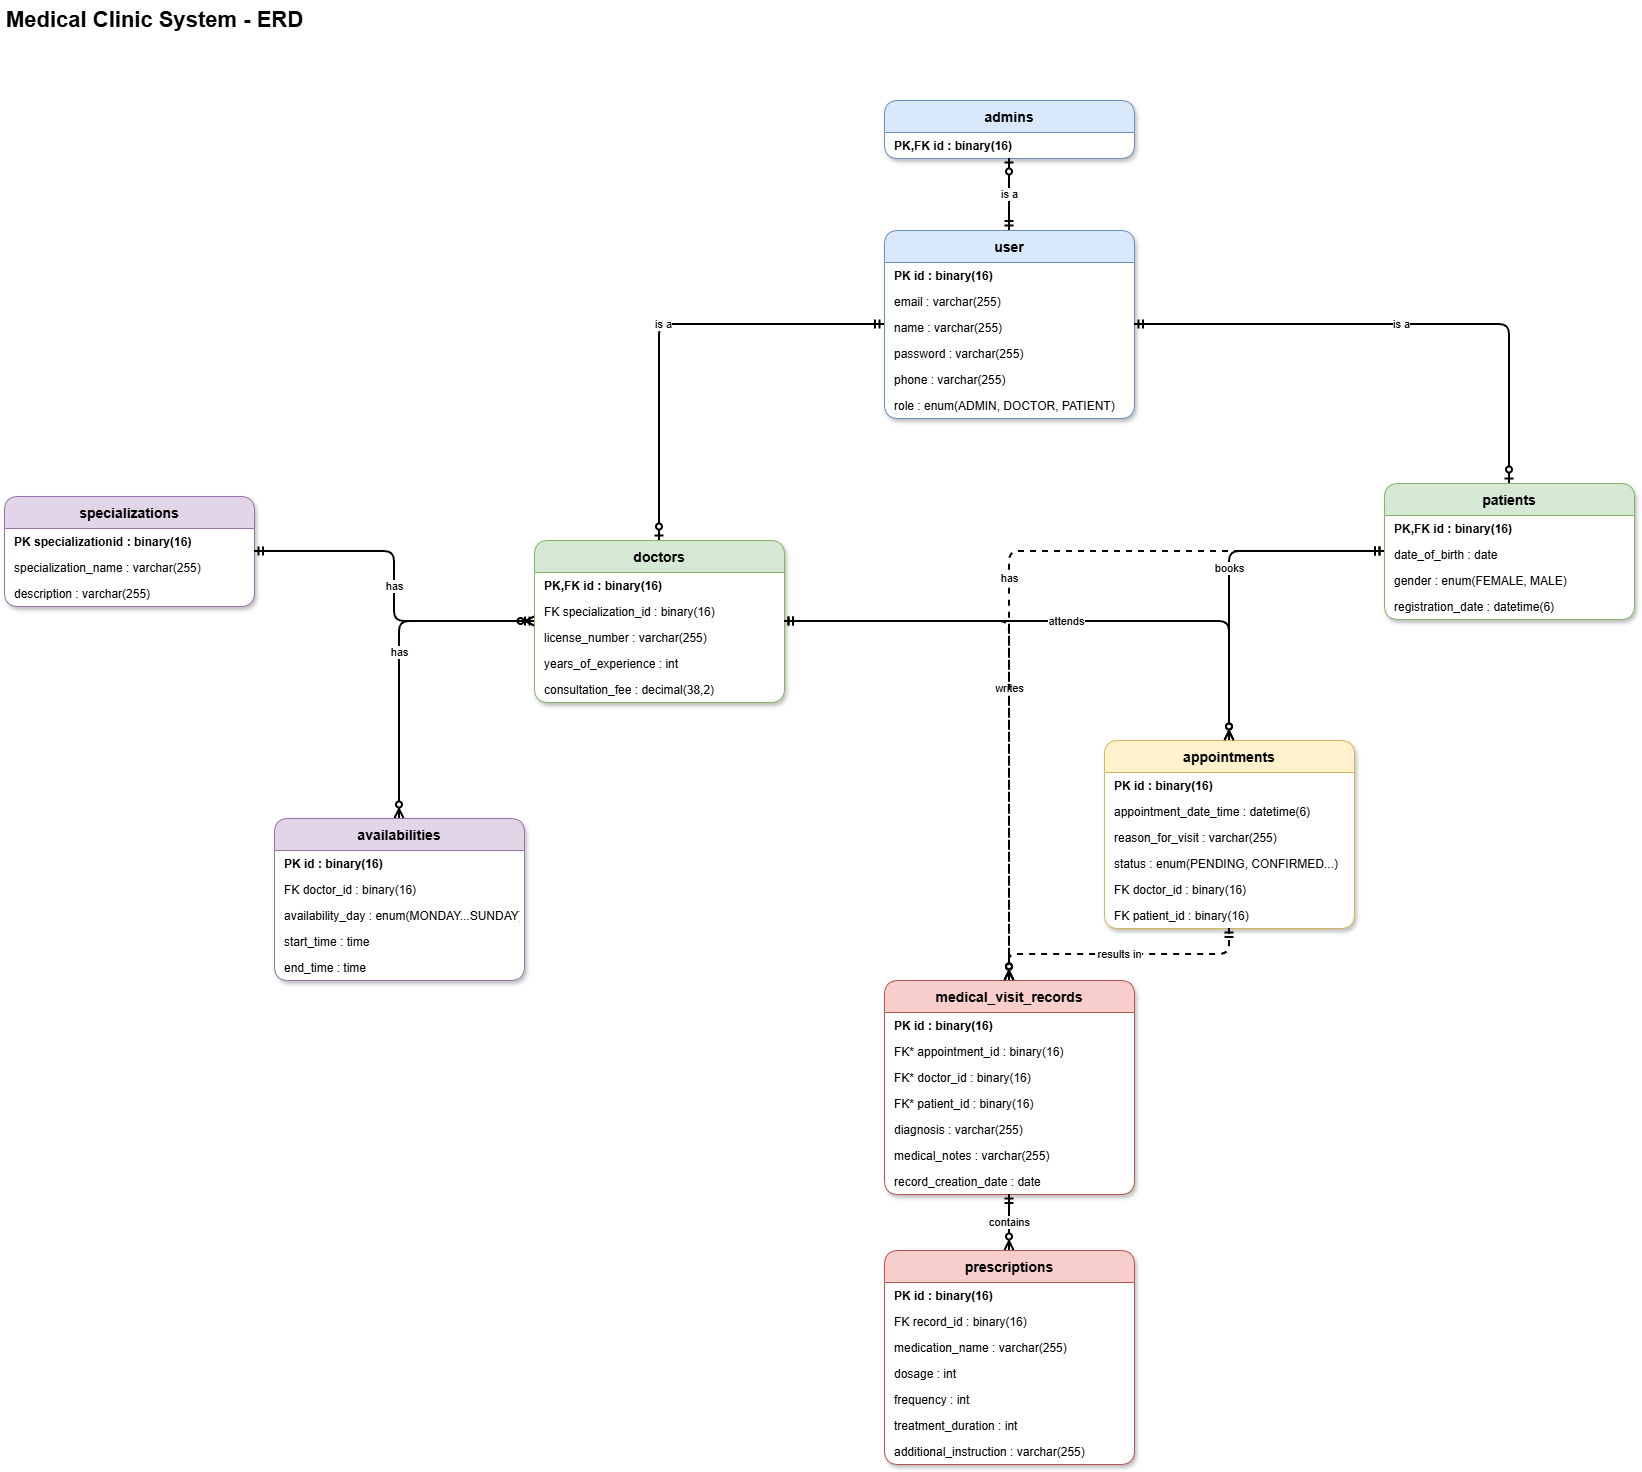

The diagram above was exported from draw.io. Its source (the exported page's mxGraphModel, read from the mxfile embedded in the PNG):
<mxGraphModel dx="2826" dy="2010" grid="1" gridSize="10" guides="1" tooltips="1" connect="1" arrows="1" fold="1" page="1" pageScale="1" pageWidth="1600" pageHeight="1300" math="0" shadow="0">
  <root>
    <mxCell id="0" />
    <mxCell id="1" parent="0" />
    <mxCell id="title" parent="1" style="text;html=1;fontSize=22;fontStyle=1;align=left;verticalAlign=middle;" value="Medical Clinic System - ERD" vertex="1">
      <mxGeometry height="40" width="320" x="-140" y="-210" as="geometry" />
    </mxCell>
    <mxCell id="user" parent="1" style="swimlane;fontStyle=1;childLayout=stackLayout;horizontal=1;startSize=32;horizontalStack=0;resizeParent=1;resizeParentMax=0;resizeLast=0;collapsible=0;marginBottom=0;fillColor=#dae8fc;strokeColor=#6c8ebf;fontSize=14;rounded=1;swimlaneFillColor=#ffffff;shadow=1;" value="user" vertex="1">
      <mxGeometry height="188" width="250" x="740" y="20" as="geometry" />
    </mxCell>
    <mxCell id="user_0" parent="user" style="text;strokeColor=none;fillColor=none;align=left;verticalAlign=middle;spacingLeft=8;spacingRight=4;overflow=hidden;rotatable=0;whiteSpace=nowrap;fontSize=12;fontStyle=1;" value="PK  id : binary(16)" vertex="1">
      <mxGeometry height="26" width="250" y="32" as="geometry" />
    </mxCell>
    <mxCell id="user_1" parent="user" style="text;strokeColor=none;fillColor=none;align=left;verticalAlign=middle;spacingLeft=8;spacingRight=4;overflow=hidden;rotatable=0;whiteSpace=nowrap;fontSize=12;" value="email : varchar(255)" vertex="1">
      <mxGeometry height="26" width="250" y="58" as="geometry" />
    </mxCell>
    <mxCell id="user_2" parent="user" style="text;strokeColor=none;fillColor=none;align=left;verticalAlign=middle;spacingLeft=8;spacingRight=4;overflow=hidden;rotatable=0;whiteSpace=nowrap;fontSize=12;" value="name : varchar(255)" vertex="1">
      <mxGeometry height="26" width="250" y="84" as="geometry" />
    </mxCell>
    <mxCell id="user_3" parent="user" style="text;strokeColor=none;fillColor=none;align=left;verticalAlign=middle;spacingLeft=8;spacingRight=4;overflow=hidden;rotatable=0;whiteSpace=nowrap;fontSize=12;" value="password : varchar(255)" vertex="1">
      <mxGeometry height="26" width="250" y="110" as="geometry" />
    </mxCell>
    <mxCell id="user_4" parent="user" style="text;strokeColor=none;fillColor=none;align=left;verticalAlign=middle;spacingLeft=8;spacingRight=4;overflow=hidden;rotatable=0;whiteSpace=nowrap;fontSize=12;" value="phone : varchar(255)" vertex="1">
      <mxGeometry height="26" width="250" y="136" as="geometry" />
    </mxCell>
    <mxCell id="user_5" parent="user" style="text;strokeColor=none;fillColor=none;align=left;verticalAlign=middle;spacingLeft=8;spacingRight=4;overflow=hidden;rotatable=0;whiteSpace=nowrap;fontSize=12;" value="role : enum(ADMIN, DOCTOR, PATIENT)" vertex="1">
      <mxGeometry height="26" width="250" y="162" as="geometry" />
    </mxCell>
    <mxCell id="admins" parent="1" style="swimlane;fontStyle=1;childLayout=stackLayout;horizontal=1;startSize=32;horizontalStack=0;resizeParent=1;resizeParentMax=0;resizeLast=0;collapsible=0;marginBottom=0;fillColor=#dae8fc;strokeColor=#6c8ebf;fontSize=14;rounded=1;swimlaneFillColor=#ffffff;shadow=1;" value="admins" vertex="1">
      <mxGeometry height="58" width="250" x="740" y="-110" as="geometry" />
    </mxCell>
    <mxCell id="admins_0" parent="admins" style="text;strokeColor=none;fillColor=none;align=left;verticalAlign=middle;spacingLeft=8;spacingRight=4;overflow=hidden;rotatable=0;whiteSpace=nowrap;fontSize=12;fontStyle=1;" value="PK,FK  id : binary(16)" vertex="1">
      <mxGeometry height="26" width="250" y="32" as="geometry" />
    </mxCell>
    <mxCell id="specializations" parent="1" style="swimlane;fontStyle=1;childLayout=stackLayout;horizontal=1;startSize=32;horizontalStack=0;resizeParent=1;resizeParentMax=0;resizeLast=0;collapsible=0;marginBottom=0;fillColor=#e1d5e7;strokeColor=#9673a6;fontSize=14;rounded=1;swimlaneFillColor=#ffffff;shadow=1;" value="specializations" vertex="1">
      <mxGeometry height="110" width="250" x="-140" y="286" as="geometry" />
    </mxCell>
    <mxCell id="specializations_0" parent="specializations" style="text;strokeColor=none;fillColor=none;align=left;verticalAlign=middle;spacingLeft=8;spacingRight=4;overflow=hidden;rotatable=0;whiteSpace=nowrap;fontSize=12;fontStyle=1;" value="PK  specializationid : binary(16)" vertex="1">
      <mxGeometry height="26" width="250" y="32" as="geometry" />
    </mxCell>
    <mxCell id="specializations_1" parent="specializations" style="text;strokeColor=none;fillColor=none;align=left;verticalAlign=middle;spacingLeft=8;spacingRight=4;overflow=hidden;rotatable=0;whiteSpace=nowrap;fontSize=12;" value="specialization_name : varchar(255)" vertex="1">
      <mxGeometry height="26" width="250" y="58" as="geometry" />
    </mxCell>
    <mxCell id="specializations_2" parent="specializations" style="text;strokeColor=none;fillColor=none;align=left;verticalAlign=middle;spacingLeft=8;spacingRight=4;overflow=hidden;rotatable=0;whiteSpace=nowrap;fontSize=12;" value="description : varchar(255)" vertex="1">
      <mxGeometry height="26" width="250" y="84" as="geometry" />
    </mxCell>
    <mxCell id="doctors" parent="1" style="swimlane;fontStyle=1;childLayout=stackLayout;horizontal=1;startSize=32;horizontalStack=0;resizeParent=1;resizeParentMax=0;resizeLast=0;collapsible=0;marginBottom=0;fillColor=#d5e8d4;strokeColor=#82b366;fontSize=14;rounded=1;swimlaneFillColor=#ffffff;shadow=1;" value="doctors" vertex="1">
      <mxGeometry height="162" width="250" x="390" y="330" as="geometry" />
    </mxCell>
    <mxCell id="doctors_0" parent="doctors" style="text;strokeColor=none;fillColor=none;align=left;verticalAlign=middle;spacingLeft=8;spacingRight=4;overflow=hidden;rotatable=0;whiteSpace=nowrap;fontSize=12;fontStyle=1;" value="PK,FK  id : binary(16)" vertex="1">
      <mxGeometry height="26" width="250" y="32" as="geometry" />
    </mxCell>
    <mxCell id="doctors_1" parent="doctors" style="text;strokeColor=none;fillColor=none;align=left;verticalAlign=middle;spacingLeft=8;spacingRight=4;overflow=hidden;rotatable=0;whiteSpace=nowrap;fontSize=12;" value="FK  specialization_id : binary(16)" vertex="1">
      <mxGeometry height="26" width="250" y="58" as="geometry" />
    </mxCell>
    <mxCell id="doctors_2" parent="doctors" style="text;strokeColor=none;fillColor=none;align=left;verticalAlign=middle;spacingLeft=8;spacingRight=4;overflow=hidden;rotatable=0;whiteSpace=nowrap;fontSize=12;" value="license_number : varchar(255)" vertex="1">
      <mxGeometry height="26" width="250" y="84" as="geometry" />
    </mxCell>
    <mxCell id="doctors_3" parent="doctors" style="text;strokeColor=none;fillColor=none;align=left;verticalAlign=middle;spacingLeft=8;spacingRight=4;overflow=hidden;rotatable=0;whiteSpace=nowrap;fontSize=12;" value="years_of_experience : int" vertex="1">
      <mxGeometry height="26" width="250" y="110" as="geometry" />
    </mxCell>
    <mxCell id="doctors_4" parent="doctors" style="text;strokeColor=none;fillColor=none;align=left;verticalAlign=middle;spacingLeft=8;spacingRight=4;overflow=hidden;rotatable=0;whiteSpace=nowrap;fontSize=12;" value="consultation_fee : decimal(38,2)" vertex="1">
      <mxGeometry height="26" width="250" y="136" as="geometry" />
    </mxCell>
    <mxCell id="appointments" parent="1" style="swimlane;fontStyle=1;childLayout=stackLayout;horizontal=1;startSize=32;horizontalStack=0;resizeParent=1;resizeParentMax=0;resizeLast=0;collapsible=0;marginBottom=0;fillColor=#fff2cc;strokeColor=#d6b656;fontSize=14;rounded=1;swimlaneFillColor=#ffffff;shadow=1;" value="appointments" vertex="1">
      <mxGeometry height="188" width="250" x="960" y="530" as="geometry" />
    </mxCell>
    <mxCell id="appointments_0" parent="appointments" style="text;strokeColor=none;fillColor=none;align=left;verticalAlign=middle;spacingLeft=8;spacingRight=4;overflow=hidden;rotatable=0;whiteSpace=nowrap;fontSize=12;fontStyle=1;" value="PK  id : binary(16)" vertex="1">
      <mxGeometry height="26" width="250" y="32" as="geometry" />
    </mxCell>
    <mxCell id="appointments_1" parent="appointments" style="text;strokeColor=none;fillColor=none;align=left;verticalAlign=middle;spacingLeft=8;spacingRight=4;overflow=hidden;rotatable=0;whiteSpace=nowrap;fontSize=12;" value="appointment_date_time : datetime(6)" vertex="1">
      <mxGeometry height="26" width="250" y="58" as="geometry" />
    </mxCell>
    <mxCell id="appointments_2" parent="appointments" style="text;strokeColor=none;fillColor=none;align=left;verticalAlign=middle;spacingLeft=8;spacingRight=4;overflow=hidden;rotatable=0;whiteSpace=nowrap;fontSize=12;" value="reason_for_visit : varchar(255)" vertex="1">
      <mxGeometry height="26" width="250" y="84" as="geometry" />
    </mxCell>
    <mxCell id="appointments_3" parent="appointments" style="text;strokeColor=none;fillColor=none;align=left;verticalAlign=middle;spacingLeft=8;spacingRight=4;overflow=hidden;rotatable=0;whiteSpace=nowrap;fontSize=12;" value="status : enum(PENDING, CONFIRMED...)" vertex="1">
      <mxGeometry height="26" width="250" y="110" as="geometry" />
    </mxCell>
    <mxCell id="appointments_4" parent="appointments" style="text;strokeColor=none;fillColor=none;align=left;verticalAlign=middle;spacingLeft=8;spacingRight=4;overflow=hidden;rotatable=0;whiteSpace=nowrap;fontSize=12;" value="FK  doctor_id : binary(16)" vertex="1">
      <mxGeometry height="26" width="250" y="136" as="geometry" />
    </mxCell>
    <mxCell id="appointments_5" parent="appointments" style="text;strokeColor=none;fillColor=none;align=left;verticalAlign=middle;spacingLeft=8;spacingRight=4;overflow=hidden;rotatable=0;whiteSpace=nowrap;fontSize=12;" value="FK  patient_id : binary(16)" vertex="1">
      <mxGeometry height="26" width="250" y="162" as="geometry" />
    </mxCell>
    <mxCell id="patients" parent="1" style="swimlane;fontStyle=1;childLayout=stackLayout;horizontal=1;startSize=32;horizontalStack=0;resizeParent=1;resizeParentMax=0;resizeLast=0;collapsible=0;marginBottom=0;fillColor=#d5e8d4;strokeColor=#82b366;fontSize=14;rounded=1;swimlaneFillColor=#ffffff;shadow=1;" value="patients" vertex="1">
      <mxGeometry height="136" width="250" x="1240" y="273" as="geometry" />
    </mxCell>
    <mxCell id="patients_0" parent="patients" style="text;strokeColor=none;fillColor=none;align=left;verticalAlign=middle;spacingLeft=8;spacingRight=4;overflow=hidden;rotatable=0;whiteSpace=nowrap;fontSize=12;fontStyle=1;" value="PK,FK  id : binary(16)" vertex="1">
      <mxGeometry height="26" width="250" y="32" as="geometry" />
    </mxCell>
    <mxCell id="patients_1" parent="patients" style="text;strokeColor=none;fillColor=none;align=left;verticalAlign=middle;spacingLeft=8;spacingRight=4;overflow=hidden;rotatable=0;whiteSpace=nowrap;fontSize=12;" value="date_of_birth : date" vertex="1">
      <mxGeometry height="26" width="250" y="58" as="geometry" />
    </mxCell>
    <mxCell id="patients_2" parent="patients" style="text;strokeColor=none;fillColor=none;align=left;verticalAlign=middle;spacingLeft=8;spacingRight=4;overflow=hidden;rotatable=0;whiteSpace=nowrap;fontSize=12;" value="gender : enum(FEMALE, MALE)" vertex="1">
      <mxGeometry height="26" width="250" y="84" as="geometry" />
    </mxCell>
    <mxCell id="patients_3" parent="patients" style="text;strokeColor=none;fillColor=none;align=left;verticalAlign=middle;spacingLeft=8;spacingRight=4;overflow=hidden;rotatable=0;whiteSpace=nowrap;fontSize=12;" value="registration_date : datetime(6)" vertex="1">
      <mxGeometry height="26" width="250" y="110" as="geometry" />
    </mxCell>
    <mxCell id="availabilities" parent="1" style="swimlane;fontStyle=1;childLayout=stackLayout;horizontal=1;startSize=32;horizontalStack=0;resizeParent=1;resizeParentMax=0;resizeLast=0;collapsible=0;marginBottom=0;fillColor=#e1d5e7;strokeColor=#9673a6;fontSize=14;rounded=1;swimlaneFillColor=#ffffff;shadow=1;" value="availabilities" vertex="1">
      <mxGeometry height="162" width="250" x="130" y="608" as="geometry" />
    </mxCell>
    <mxCell id="availabilities_0" parent="availabilities" style="text;strokeColor=none;fillColor=none;align=left;verticalAlign=middle;spacingLeft=8;spacingRight=4;overflow=hidden;rotatable=0;whiteSpace=nowrap;fontSize=12;fontStyle=1;" value="PK  id : binary(16)" vertex="1">
      <mxGeometry height="26" width="250" y="32" as="geometry" />
    </mxCell>
    <mxCell id="availabilities_1" parent="availabilities" style="text;strokeColor=none;fillColor=none;align=left;verticalAlign=middle;spacingLeft=8;spacingRight=4;overflow=hidden;rotatable=0;whiteSpace=nowrap;fontSize=12;" value="FK  doctor_id : binary(16)" vertex="1">
      <mxGeometry height="26" width="250" y="58" as="geometry" />
    </mxCell>
    <mxCell id="availabilities_2" parent="availabilities" style="text;strokeColor=none;fillColor=none;align=left;verticalAlign=middle;spacingLeft=8;spacingRight=4;overflow=hidden;rotatable=0;whiteSpace=nowrap;fontSize=12;" value="availability_day : enum(MONDAY...SUNDAY)" vertex="1">
      <mxGeometry height="26" width="250" y="84" as="geometry" />
    </mxCell>
    <mxCell id="availabilities_3" parent="availabilities" style="text;strokeColor=none;fillColor=none;align=left;verticalAlign=middle;spacingLeft=8;spacingRight=4;overflow=hidden;rotatable=0;whiteSpace=nowrap;fontSize=12;" value="start_time : time" vertex="1">
      <mxGeometry height="26" width="250" y="110" as="geometry" />
    </mxCell>
    <mxCell id="availabilities_4" parent="availabilities" style="text;strokeColor=none;fillColor=none;align=left;verticalAlign=middle;spacingLeft=8;spacingRight=4;overflow=hidden;rotatable=0;whiteSpace=nowrap;fontSize=12;" value="end_time : time" vertex="1">
      <mxGeometry height="26" width="250" y="136" as="geometry" />
    </mxCell>
    <mxCell id="medical_visit_records" parent="1" style="swimlane;fontStyle=1;childLayout=stackLayout;horizontal=1;startSize=32;horizontalStack=0;resizeParent=1;resizeParentMax=0;resizeLast=0;collapsible=0;marginBottom=0;fillColor=#f8cecc;strokeColor=#b85450;fontSize=14;rounded=1;swimlaneFillColor=#ffffff;shadow=1;" value="medical_visit_records" vertex="1">
      <mxGeometry height="214" width="250" x="740" y="770" as="geometry" />
    </mxCell>
    <mxCell id="medical_visit_records_0" parent="medical_visit_records" style="text;strokeColor=none;fillColor=none;align=left;verticalAlign=middle;spacingLeft=8;spacingRight=4;overflow=hidden;rotatable=0;whiteSpace=nowrap;fontSize=12;fontStyle=1;" value="PK  id : binary(16)" vertex="1">
      <mxGeometry height="26" width="250" y="32" as="geometry" />
    </mxCell>
    <mxCell id="medical_visit_records_1" parent="medical_visit_records" style="text;strokeColor=none;fillColor=none;align=left;verticalAlign=middle;spacingLeft=8;spacingRight=4;overflow=hidden;rotatable=0;whiteSpace=nowrap;fontSize=12;" value="FK*  appointment_id : binary(16)" vertex="1">
      <mxGeometry height="26" width="250" y="58" as="geometry" />
    </mxCell>
    <mxCell id="medical_visit_records_2" parent="medical_visit_records" style="text;strokeColor=none;fillColor=none;align=left;verticalAlign=middle;spacingLeft=8;spacingRight=4;overflow=hidden;rotatable=0;whiteSpace=nowrap;fontSize=12;" value="FK*  doctor_id : binary(16)" vertex="1">
      <mxGeometry height="26" width="250" y="84" as="geometry" />
    </mxCell>
    <mxCell id="medical_visit_records_3" parent="medical_visit_records" style="text;strokeColor=none;fillColor=none;align=left;verticalAlign=middle;spacingLeft=8;spacingRight=4;overflow=hidden;rotatable=0;whiteSpace=nowrap;fontSize=12;" value="FK*  patient_id : binary(16)" vertex="1">
      <mxGeometry height="26" width="250" y="110" as="geometry" />
    </mxCell>
    <mxCell id="medical_visit_records_4" parent="medical_visit_records" style="text;strokeColor=none;fillColor=none;align=left;verticalAlign=middle;spacingLeft=8;spacingRight=4;overflow=hidden;rotatable=0;whiteSpace=nowrap;fontSize=12;" value="diagnosis : varchar(255)" vertex="1">
      <mxGeometry height="26" width="250" y="136" as="geometry" />
    </mxCell>
    <mxCell id="medical_visit_records_5" parent="medical_visit_records" style="text;strokeColor=none;fillColor=none;align=left;verticalAlign=middle;spacingLeft=8;spacingRight=4;overflow=hidden;rotatable=0;whiteSpace=nowrap;fontSize=12;" value="medical_notes : varchar(255)" vertex="1">
      <mxGeometry height="26" width="250" y="162" as="geometry" />
    </mxCell>
    <mxCell id="medical_visit_records_6" parent="medical_visit_records" style="text;strokeColor=none;fillColor=none;align=left;verticalAlign=middle;spacingLeft=8;spacingRight=4;overflow=hidden;rotatable=0;whiteSpace=nowrap;fontSize=12;" value="record_creation_date : date" vertex="1">
      <mxGeometry height="26" width="250" y="188" as="geometry" />
    </mxCell>
    <mxCell id="prescriptions" parent="1" style="swimlane;fontStyle=1;childLayout=stackLayout;horizontal=1;startSize=32;horizontalStack=0;resizeParent=1;resizeParentMax=0;resizeLast=0;collapsible=0;marginBottom=0;fillColor=#f8cecc;strokeColor=#b85450;fontSize=14;rounded=1;swimlaneFillColor=#ffffff;shadow=1;" value="prescriptions" vertex="1">
      <mxGeometry height="214" width="250" x="740" y="1040" as="geometry" />
    </mxCell>
    <mxCell id="prescriptions_0" parent="prescriptions" style="text;strokeColor=none;fillColor=none;align=left;verticalAlign=middle;spacingLeft=8;spacingRight=4;overflow=hidden;rotatable=0;whiteSpace=nowrap;fontSize=12;fontStyle=1;" value="PK  id : binary(16)" vertex="1">
      <mxGeometry height="26" width="250" y="32" as="geometry" />
    </mxCell>
    <mxCell id="prescriptions_1" parent="prescriptions" style="text;strokeColor=none;fillColor=none;align=left;verticalAlign=middle;spacingLeft=8;spacingRight=4;overflow=hidden;rotatable=0;whiteSpace=nowrap;fontSize=12;" value="FK  record_id : binary(16)" vertex="1">
      <mxGeometry height="26" width="250" y="58" as="geometry" />
    </mxCell>
    <mxCell id="prescriptions_2" parent="prescriptions" style="text;strokeColor=none;fillColor=none;align=left;verticalAlign=middle;spacingLeft=8;spacingRight=4;overflow=hidden;rotatable=0;whiteSpace=nowrap;fontSize=12;" value="medication_name : varchar(255)" vertex="1">
      <mxGeometry height="26" width="250" y="84" as="geometry" />
    </mxCell>
    <mxCell id="prescriptions_3" parent="prescriptions" style="text;strokeColor=none;fillColor=none;align=left;verticalAlign=middle;spacingLeft=8;spacingRight=4;overflow=hidden;rotatable=0;whiteSpace=nowrap;fontSize=12;" value="dosage : int" vertex="1">
      <mxGeometry height="26" width="250" y="110" as="geometry" />
    </mxCell>
    <mxCell id="prescriptions_4" parent="prescriptions" style="text;strokeColor=none;fillColor=none;align=left;verticalAlign=middle;spacingLeft=8;spacingRight=4;overflow=hidden;rotatable=0;whiteSpace=nowrap;fontSize=12;" value="frequency : int" vertex="1">
      <mxGeometry height="26" width="250" y="136" as="geometry" />
    </mxCell>
    <mxCell id="prescriptions_5" parent="prescriptions" style="text;strokeColor=none;fillColor=none;align=left;verticalAlign=middle;spacingLeft=8;spacingRight=4;overflow=hidden;rotatable=0;whiteSpace=nowrap;fontSize=12;" value="treatment_duration : int" vertex="1">
      <mxGeometry height="26" width="250" y="162" as="geometry" />
    </mxCell>
    <mxCell id="prescriptions_6" parent="prescriptions" style="text;strokeColor=none;fillColor=none;align=left;verticalAlign=middle;spacingLeft=8;spacingRight=4;overflow=hidden;rotatable=0;whiteSpace=nowrap;fontSize=12;" value="additional_instruction : varchar(255)" vertex="1">
      <mxGeometry height="26" width="250" y="188" as="geometry" />
    </mxCell>
    <mxCell id="rel0" edge="1" parent="1" source="user" style="edgeStyle=orthogonalEdgeStyle;rounded=1;html=1;endArrow=ERzeroToOne;startArrow=ERmandOne;endFill=0;startFill=0;strokeWidth=2;fontSize=11;labelBackgroundColor=#ffffff;" target="admins" value="is a">
      <mxGeometry relative="1" as="geometry" />
    </mxCell>
    <mxCell id="rel1" edge="1" parent="1" source="user" style="edgeStyle=orthogonalEdgeStyle;rounded=1;html=1;endArrow=ERzeroToOne;startArrow=ERmandOne;endFill=0;startFill=0;strokeWidth=2;fontSize=11;labelBackgroundColor=#ffffff;" target="doctors" value="is a">
      <mxGeometry relative="1" as="geometry" />
    </mxCell>
    <mxCell id="rel2" edge="1" parent="1" source="user" style="edgeStyle=orthogonalEdgeStyle;rounded=1;html=1;endArrow=ERzeroToOne;startArrow=ERmandOne;endFill=0;startFill=0;strokeWidth=2;fontSize=11;labelBackgroundColor=#ffffff;" target="patients" value="is a">
      <mxGeometry relative="1" as="geometry" />
    </mxCell>
    <mxCell id="rel3" edge="1" parent="1" source="specializations" style="edgeStyle=orthogonalEdgeStyle;rounded=1;html=1;endArrow=ERzeroToMany;startArrow=ERmandOne;endFill=0;startFill=0;strokeWidth=2;fontSize=11;labelBackgroundColor=#ffffff;" target="doctors" value="has">
      <mxGeometry relative="1" as="geometry" />
    </mxCell>
    <mxCell id="rel4" edge="1" parent="1" source="doctors" style="edgeStyle=orthogonalEdgeStyle;rounded=1;html=1;endArrow=ERzeroToMany;startArrow=ERmandOne;endFill=0;startFill=0;strokeWidth=2;fontSize=11;labelBackgroundColor=#ffffff;" target="availabilities" value="has">
      <mxGeometry relative="1" as="geometry" />
    </mxCell>
    <mxCell id="rel5" edge="1" parent="1" source="doctors" style="edgeStyle=orthogonalEdgeStyle;rounded=1;html=1;endArrow=ERzeroToMany;startArrow=ERmandOne;endFill=0;startFill=0;strokeWidth=2;fontSize=11;labelBackgroundColor=#ffffff;" target="appointments" value="attends">
      <mxGeometry relative="1" as="geometry" />
    </mxCell>
    <mxCell id="rel6" edge="1" parent="1" source="patients" style="edgeStyle=orthogonalEdgeStyle;rounded=1;html=1;endArrow=ERzeroToMany;startArrow=ERmandOne;endFill=0;startFill=0;strokeWidth=2;fontSize=11;labelBackgroundColor=#ffffff;" target="appointments" value="books">
      <mxGeometry relative="1" as="geometry" />
    </mxCell>
    <mxCell id="rel7" edge="1" parent="1" source="appointments" style="edgeStyle=orthogonalEdgeStyle;rounded=1;html=1;endArrow=ERzeroToMany;startArrow=ERmandOne;endFill=0;startFill=0;strokeWidth=2;dashed=1;fontSize=11;labelBackgroundColor=#ffffff;" target="medical_visit_records" value="results in">
      <mxGeometry relative="1" as="geometry" />
    </mxCell>
    <mxCell id="rel8" edge="1" parent="1" source="doctors" style="edgeStyle=orthogonalEdgeStyle;rounded=1;html=1;endArrow=ERzeroToMany;startArrow=ERmandOne;endFill=0;startFill=0;strokeWidth=2;dashed=1;fontSize=11;labelBackgroundColor=#ffffff;" target="medical_visit_records" value="writes">
      <mxGeometry relative="1" as="geometry" />
    </mxCell>
    <mxCell id="rel9" edge="1" parent="1" source="patients" style="edgeStyle=orthogonalEdgeStyle;rounded=1;html=1;endArrow=ERzeroToMany;startArrow=ERmandOne;endFill=0;startFill=0;strokeWidth=2;dashed=1;fontSize=11;labelBackgroundColor=#ffffff;" target="medical_visit_records" value="has">
      <mxGeometry relative="1" as="geometry" />
    </mxCell>
    <mxCell id="rel10" edge="1" parent="1" source="medical_visit_records" style="edgeStyle=orthogonalEdgeStyle;rounded=1;html=1;endArrow=ERzeroToMany;startArrow=ERmandOne;endFill=0;startFill=0;strokeWidth=2;fontSize=11;labelBackgroundColor=#ffffff;" target="prescriptions" value="contains">
      <mxGeometry relative="1" as="geometry" />
    </mxCell>
  </root>
</mxGraphModel>